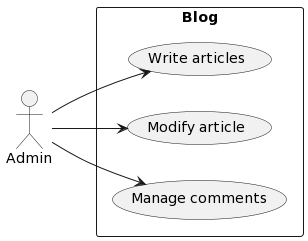

The diagram above was rendered by PlantUML. Its source (embedded in the PNG):
@startuml
left to right direction
actor "Admin" as fc
rectangle Blog {
  usecase "Write articles" as UC1
  usecase "Modify article" as UC2
  usecase "Manage comments" as UC3
}
fc --> UC1
fc --> UC2
fc --> UC3
@enduml